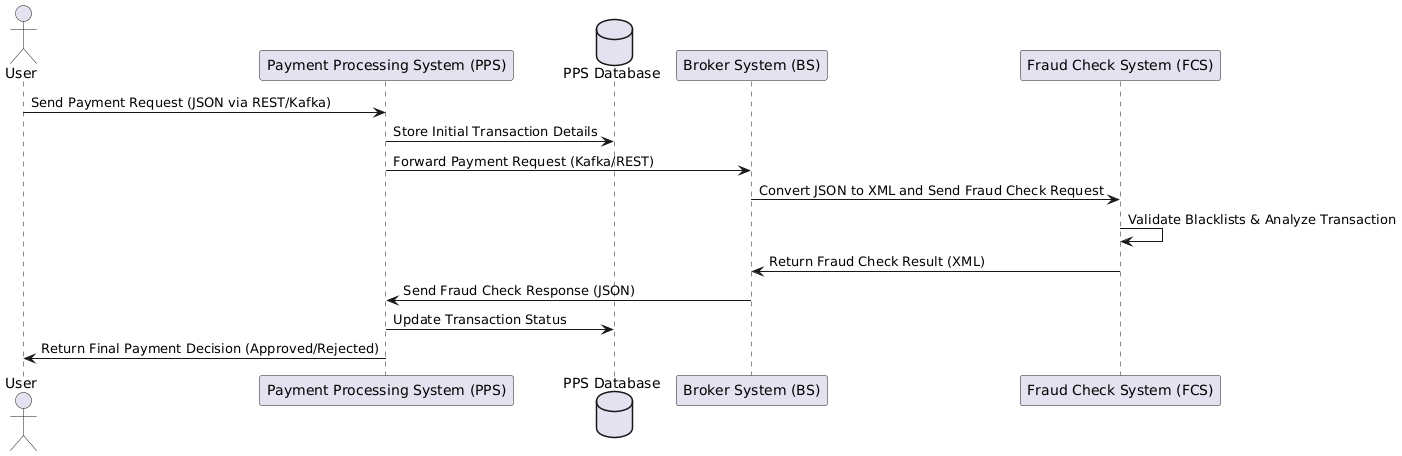

The diagram above was rendered by PlantUML. Its source (embedded in the PNG):
@startuml
actor User

participant "Payment Processing System (PPS)" as PPS
database "PPS Database" as DB
participant "Broker System (BS)" as BS
participant "Fraud Check System (FCS)" as FCS

User -> PPS: Send Payment Request (JSON via REST/Kafka)
PPS -> DB: Store Initial Transaction Details
PPS -> BS: Forward Payment Request (Kafka/REST)
BS -> FCS: Convert JSON to XML and Send Fraud Check Request
FCS -> FCS: Validate Blacklists & Analyze Transaction
FCS -> BS: Return Fraud Check Result (XML)
BS -> PPS: Send Fraud Check Response (JSON)
PPS -> DB: Update Transaction Status
PPS -> User: Return Final Payment Decision (Approved/Rejected)
@enduml